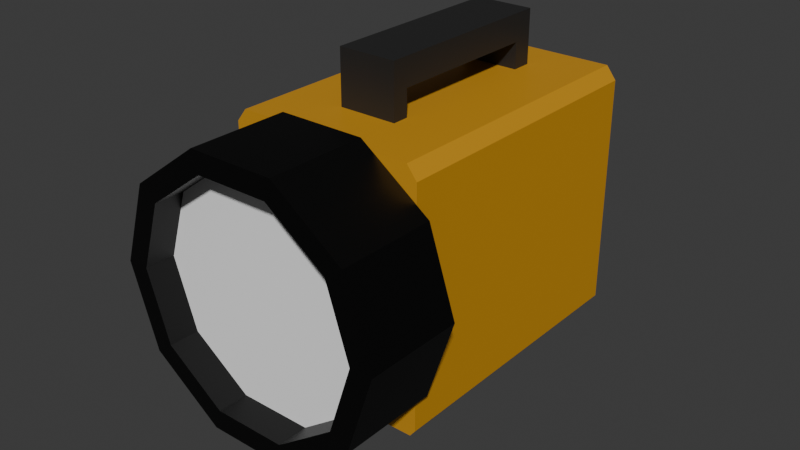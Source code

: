 # Source: flashlight.blend  (saved by Blender 4.2.66; exported with 4.5.12 LTS)
import bpy
from mathutils import Matrix  # noqa: F401  (used for matrix-valued properties, if any)

bpy.ops.wm.read_factory_settings(use_empty=True)
scene = bpy.context.scene
scene.name = 'Scene'

# ---- collections
col_collection = bpy.data.collections.new('Collection'); scene.collection.children.link(col_collection)

# ---- materials (node trees are filled in below, after node groups)
mat_material_002 = bpy.data.materials.new('Material.002')
mat_material_001 = bpy.data.materials.new('Material.001')
mat_material_003 = bpy.data.materials.new('Material.003')
mat_material = bpy.data.materials.new('Material')
mat_material.alpha_threshold = 0.0
mat_material.roughness = 0.5
mat_material.line_color = (0.0, 0.0, 0.0, 1.0)

# ---- material node trees
mat_material_002.use_nodes = True; mat_material_002.node_tree.nodes.clear()
_N = mat_material_002.node_tree.nodes; _L = mat_material_002.node_tree.links
n0 = _N.new('ShaderNodeBsdfPrincipled'); n0.name = 'Principled BSDF'; n0.location = (10, 300)
n0.inputs[0].default_value = (0.0, 0.0, 0.0, 1.0)
n0.inputs[1].default_value = 0.3057
n1 = _N.new('ShaderNodeOutputMaterial'); n1.name = 'Material Output'; n1.location = (300, 300)
_L.new(n0.outputs[0], n1.inputs[0])
n1.is_active_output = True
mat_material_001.use_nodes = True; mat_material_001.node_tree.nodes.clear()
_N = mat_material_001.node_tree.nodes; _L = mat_material_001.node_tree.links
n0 = _N.new('ShaderNodeBsdfPrincipled'); n0.name = 'Principled BSDF'; n0.location = (10, 300)
n0.inputs[0].default_value = (0.8002, 0.3872, 0.02039, 1.0)
n0.inputs[1].default_value = 0.3
n1 = _N.new('ShaderNodeOutputMaterial'); n1.name = 'Material Output'; n1.location = (300, 300)
_L.new(n0.outputs[0], n1.inputs[0])
n1.is_active_output = True
mat_material_003.use_nodes = True; mat_material_003.node_tree.nodes.clear()
_N = mat_material_003.node_tree.nodes; _L = mat_material_003.node_tree.links
n0 = _N.new('ShaderNodeBsdfPrincipled'); n0.name = 'Principled BSDF'; n0.location = (10, 300)
n0.inputs[0].default_value = (0.01783, 0.01783, 0.01783, 1.0)
n1 = _N.new('ShaderNodeOutputMaterial'); n1.name = 'Material Output'; n1.location = (300, 300)
_L.new(n0.outputs[0], n1.inputs[0])
n1.is_active_output = True
mat_material.use_nodes = True; mat_material.node_tree.nodes.clear()
_N = mat_material.node_tree.nodes; _L = mat_material.node_tree.links
n0 = _N.new('ShaderNodeOutputMaterial'); n0.name = 'Material Output'; n0.location = (300, 300)
n1 = _N.new('ShaderNodeBsdfPrincipled'); n1.name = 'Principled BSDF'; n1.location = (10, 300)
n1.inputs[0].default_value = (1.0, 1.0, 1.0, 1.0)
n1.inputs[3].default_value = 1.45
_L.new(n1.outputs[0], n0.inputs[0])
n0.is_active_output = True

# ---- world
world_world = bpy.data.worlds.new('World'); scene.world = world_world
world_world.use_nodes = True; world_world.node_tree.nodes.clear()
_N = world_world.node_tree.nodes; _L = world_world.node_tree.links
n0 = _N.new('ShaderNodeOutputWorld'); n0.name = 'World Output'; n0.location = (300, 300)
n1 = _N.new('ShaderNodeBackground'); n1.name = 'Background'; n1.location = (10, 300)
n1.inputs[0].default_value = (0.05088, 0.05088, 0.05088, 1.0)
_L.new(n1.outputs[0], n0.inputs[0])
n0.is_active_output = True
world_world.color = (0.05088, 0.05088, 0.05088)
world_world.sun_shadow_jitter_overblur = 0.0

# ---- meshes
me_cylinder_001 = bpy.data.meshes.new('Cylinder.001')
me_cylinder_001.from_pydata([(0.0, 0.035, -1.0), (0.0, 0.02952, 1.0), (0.02057, 0.02832, -1.0), (0.01735, 0.02388, 1.0), (0.03329, 0.01082, -1.0), (0.02807, 0.009121, 1.0), (0.03329, -0.01082, -1.0), (0.02807, -0.009121, 1.0), (0.02057, -0.02832, -1.0), (0.01735, -0.02388, 1.0), (0.0, -0.035, -1.0), (0.0, -0.02952, 1.0), (-0.02057, -0.02832, -1.0), (-0.01735, -0.02388, 1.0), (-0.03329, -0.01082, -1.0), (-0.02807, -0.009121, 1.0), (-0.03329, 0.01082, -1.0), (-0.02807, 0.009121, 1.0), (-0.02057, 0.02832, -1.0), (-0.01735, 0.02388, 1.0), (0.02057, 0.02832, 1.0), (0.0, 0.035, 1.0), (0.03329, 0.01082, 1.0), (0.03329, -0.01082, 1.0), (0.02057, -0.02832, 1.0), (0.0, -0.035, 1.0), (-0.02057, -0.02832, 1.0), (-0.03329, -0.01082, 1.0), (-0.03329, 0.01082, 1.0), (-0.02057, 0.02832, 1.0), (0.01735, 0.02384, 0.394), (0.0, 0.02948, 0.394), (0.02807, 0.00908, 0.394), (0.02807, -0.009162, 0.394), (0.01735, -0.02392, 0.394), (0.0, -0.02956, 0.394), (-0.01735, -0.02392, 0.394), (-0.02807, -0.009162, 0.394), (-0.02807, 0.00908, 0.394), (-0.01735, 0.02384, 0.394)], [], [(0, 21, 20, 2), (2, 20, 22, 4), (4, 22, 23, 6), (6, 23, 24, 8), (8, 24, 25, 10), (10, 25, 26, 12), (12, 26, 27, 14), (14, 27, 28, 16), (3, 1, 31, 30), (16, 28, 29, 18), (18, 29, 21, 0), (0, 2, 4, 6, 8, 10, 12, 14, 16, 18), (1, 3, 20, 21), (3, 5, 22, 20), (5, 7, 23, 22), (7, 9, 24, 23), (9, 11, 25, 24), (11, 13, 26, 25), (13, 15, 27, 26), (15, 17, 28, 27), (17, 19, 29, 28), (19, 1, 21, 29), (17, 15, 37, 38), (11, 9, 34, 35), (5, 3, 30, 32), (19, 17, 38, 39), (13, 11, 35, 36), (7, 5, 32, 33), (1, 19, 39, 31), (15, 13, 36, 37), (9, 7, 33, 34)])
_uv = me_cylinder_001.uv_layers.new(name='UVMap')
_uv.uv.foreach_set('vector', [1.0, 0.5, 1.0, 1.0, 0.9, 1.0, 0.9, 0.5, 0.9, 0.5, 0.9, 1.0, 0.8, 1.0, 0.8, 0.5, 0.8, 0.5, 0.8, 1.0, 0.7, 1.0, 0.7, 0.5, 0.7, 0.5, 0.7, 1.0, 0.6, 1.0, 0.6, 0.5, 0.6, 0.5, 0.6, 1.0, 0.5, 1.0, 0.5, 0.5, 0.5, 0.5, 0.5, 1.0, 0.4, 1.0, 0.4, 0.5, 0.4, 0.5, 0.4, 1.0, 0.3, 1.0, 0.3, 0.5, 0.3, 0.5, 0.3, 1.0, 0.2, 1.0, 0.2, 0.5, 0.369, 0.4137, 0.25, 0.4524, 0.25, 0.4524, 0.369, 0.4137, 0.2, 0.5, 0.2, 1.0, 0.1, 1.0, 0.1, 0.5, 0.1, 0.5, 0.1, 1.0, -7.451e-08, 1.0, -7.451e-08, 0.5, 0.75, 0.49, 0.8911, 0.4442, 0.9783, 0.3242, 0.9783, 0.1758, 0.8911, 0.05584, 0.75, 0.01, 0.6089, 0.05584, 0.5217, 0.1758, 0.5217, 0.3242, 0.6089, 0.4442, 0.25, 0.4524, 0.369, 0.4137, 0.3911, 0.4442, 0.25, 0.49, 0.369, 0.4137, 0.4425, 0.3125, 0.4783, 0.3242, 0.3911, 0.4442, 0.4425, 0.3125, 0.4425, 0.1875, 0.4783, 0.1758, 0.4783, 0.3242, 0.4425, 0.1875, 0.369, 0.08626, 0.3911, 0.05584, 0.4783, 0.1758, 0.369, 0.08626, 0.25, 0.0476, 0.25, 0.01, 0.3911, 0.05584, 0.25, 0.0476, 0.131, 0.08626, 0.1089, 0.05584, 0.25, 0.01, 0.131, 0.08626, 0.05751, 0.1875, 0.02175, 0.1758, 0.1089, 0.05584, 0.05751, 0.1875, 0.05751, 0.3125, 0.02175, 0.3242, 0.02175, 0.1758, 0.05751, 0.3125, 0.131, 0.4137, 0.1089, 0.4442, 0.02175, 0.3242, 0.131, 0.4137, 0.25, 0.4524, 0.25, 0.49, 0.1089, 0.4442, 0.05751, 0.3125, 0.05751, 0.1875, 0.05751, 0.1875, 0.05751, 0.3125, 0.25, 0.0476, 0.369, 0.08626, 0.369, 0.08626, 0.25, 0.0476, 0.4425, 0.3125, 0.369, 0.4137, 0.369, 0.4137, 0.4425, 0.3125, 0.131, 0.4137, 0.05751, 0.3125, 0.05751, 0.3125, 0.131, 0.4137, 0.131, 0.08626, 0.25, 0.0476, 0.25, 0.0476, 0.131, 0.08626, 0.4425, 0.1875, 0.4425, 0.3125, 0.4425, 0.3125, 0.4425, 0.1875, 0.25, 0.4524, 0.131, 0.4137, 0.131, 0.4137, 0.25, 0.4524, 0.05751, 0.1875, 0.131, 0.08626, 0.131, 0.08626, 0.05751, 0.1875, 0.369, 0.08626, 0.4425, 0.1875, 0.4425, 0.1875, 0.369, 0.08626])
me_cylinder_001.materials.append(mat_material_002)
me_cylinder_001.update()
me_cube_001 = bpy.data.meshes.new('Cube.001')
me_cube_001.from_pydata([(-0.8984, -1.0, 1.0), (-1.0, -1.0, 0.8984), (-1.0, 1.0, 0.8984), (-0.8984, 1.0, 1.0), (1.0, -1.0, 0.8984), (0.8984, -1.0, 1.0), (0.8984, 1.0, 1.0), (1.0, 1.0, 0.8984), (-1.0, -1.0, -0.9449), (-0.9449, -1.0, -1.0), (-0.9449, 1.0, -1.0), (-1.0, 1.0, -0.9449), (0.9449, -1.0, -1.0), (1.0, -1.0, -0.9449), (1.0, 1.0, -0.9449), (0.9449, 1.0, -1.0)], [], [(6, 3, 0, 5), (10, 11, 2, 3, 6, 7, 14, 15), (12, 13, 4, 5, 0, 1, 8, 9), (14, 7, 4, 13), (0, 3, 2, 1), (6, 5, 4, 7), (8, 1, 2, 11), (10, 9, 8, 11), (12, 15, 14, 13), (10, 15, 12, 9)])
_uv = me_cube_001.uv_layers.new(name='UVMap')
_uv.uv.foreach_set('vector', [0.6377, 0.5, 0.8623, 0.5, 0.8623, 0.75, 0.6377, 0.75, 0.375, 0.2569, 0.3819, 0.25, 0.6123, 0.25, 0.625, 0.2627, 0.625, 0.4873, 0.6123, 0.5, 0.3819, 0.5, 0.375, 0.4931, 0.375, 0.7569, 0.3819, 0.75, 0.6123, 0.75, 0.625, 0.7627, 0.625, 0.9873, 0.6123, 1.0, 0.3819, 1.0, 0.375, 0.9931, 0.3819, 0.5, 0.6123, 0.5, 0.6123, 0.75, 0.3819, 0.75, 0.625, 0.0, 0.625, 0.25, 0.6123, 0.25, 0.6123, 0.0, 0.6377, 0.5, 0.6377, 0.75, 0.6123, 0.75, 0.6123, 0.5, 0.3819, 0.0, 0.6123, 0.0, 0.6123, 0.25, 0.3819, 0.25, 0.1319, 0.5, 0.1319, 0.75, 0.125, 0.75, 0.125, 0.5, 0.3681, 0.75, 0.3681, 0.5, 0.3819, 0.5, 0.3819, 0.75, 0.1319, 0.5, 0.3681, 0.5, 0.3681, 0.75, 0.1319, 0.75])
me_cube_001.materials.append(mat_material_001)
me_cube_001.update()
me_cube_002 = bpy.data.meshes.new('Cube.002')
me_cube_002.from_pydata([(-1.0, -1.0, -1.0), (-1.0, -1.0, 1.0), (-1.0, 1.0, -1.0), (-1.0, 1.0, 1.0), (1.0, -1.0, -1.0), (1.0, -1.0, 1.0), (1.0, 1.0, -1.0), (1.0, 1.0, 1.0), (-1.0, -0.8309, -1.0), (-1.0, -0.8309, 1.0), (1.0, -0.8309, -1.0), (1.0, -0.8309, 1.0), (-1.0, 0.7911, 1.0), (1.0, 0.7911, -1.0), (-1.0, 0.7911, -1.0), (1.0, 0.7911, 1.0), (-1.0, -0.8309, -2.893), (-1.0, -1.0, -2.893), (1.0, 1.0, -2.893), (-1.0, 1.0, -2.893), (1.0, 0.7911, -2.893), (1.0, -1.0, -2.893), (1.0, -0.8309, -2.893), (-1.0, 0.7911, -2.893)], [], [(14, 12, 3, 2), (2, 3, 7, 6), (10, 11, 5, 4), (4, 5, 1, 0), (0, 8, 16, 17), (11, 9, 1, 5), (15, 12, 9, 11), (14, 13, 10, 8), (13, 15, 11, 10), (0, 1, 9, 8), (6, 7, 15, 13), (14, 2, 19, 23), (7, 3, 12, 15), (8, 9, 12, 14), (16, 22, 21, 17), (19, 18, 20, 23), (6, 13, 20, 18), (13, 14, 23, 20), (10, 4, 21, 22), (4, 0, 17, 21), (8, 10, 22, 16), (2, 6, 18, 19)])
_uv = me_cube_002.uv_layers.new(name='UVMap')
_uv.uv.foreach_set('vector', [0.375, 0.2239, 0.625, 0.2239, 0.625, 0.25, 0.375, 0.25, 0.375, 0.25, 0.625, 0.25, 0.625, 0.5, 0.375, 0.5, 0.375, 0.7289, 0.625, 0.7289, 0.625, 0.75, 0.375, 0.75, 0.375, 0.75, 0.625, 0.75, 0.625, 1.0, 0.375, 1.0, 0.375, 0.0, 0.375, 0.02114, 0.375, 0.02114, 0.375, 0.0, 0.625, 0.7289, 0.875, 0.7289, 0.875, 0.75, 0.625, 0.75, 0.625, 0.5261, 0.875, 0.5261, 0.875, 0.7289, 0.625, 0.7289, 0.125, 0.5261, 0.375, 0.5261, 0.375, 0.7289, 0.125, 0.7289, 0.375, 0.5261, 0.625, 0.5261, 0.625, 0.7289, 0.375, 0.7289, 0.375, 0.0, 0.625, 0.0, 0.625, 0.02114, 0.375, 0.02114, 0.375, 0.5, 0.625, 0.5, 0.625, 0.5261, 0.375, 0.5261, 0.375, 0.2239, 0.375, 0.25, 0.375, 0.25, 0.375, 0.2239, 0.625, 0.5, 0.875, 0.5, 0.875, 0.5261, 0.625, 0.5261, 0.375, 0.02114, 0.625, 0.02114, 0.625, 0.2239, 0.375, 0.2239, 0.125, 0.7289, 0.375, 0.7289, 0.375, 0.75, 0.125, 0.75, 0.125, 0.5, 0.375, 0.5, 0.375, 0.5261, 0.125, 0.5261, 0.375, 0.5, 0.375, 0.5261, 0.375, 0.5261, 0.375, 0.5, 0.375, 0.5261, 0.125, 0.5261, 0.125, 0.5261, 0.375, 0.5261, 0.375, 0.7289, 0.375, 0.75, 0.375, 0.75, 0.375, 0.7289, 0.375, 0.75, 0.375, 1.0, 0.375, 1.0, 0.375, 0.75, 0.125, 0.7289, 0.375, 0.7289, 0.375, 0.7289, 0.125, 0.7289, 0.375, 0.25, 0.375, 0.5, 0.375, 0.5, 0.375, 0.25])
me_cube_002.materials.append(mat_material_003)
me_cube_002.update()
me_cylinder_002 = bpy.data.meshes.new('Cylinder.002')
me_cylinder_002.from_pydata([(0.01735, 0.02384, 0.394), (0.0, 0.02948, 0.394), (0.02807, 0.00908, 0.394), (0.02807, -0.009162, 0.394), (0.01735, -0.02392, 0.394), (0.0, -0.02956, 0.394), (-0.01735, -0.02392, 0.394), (-0.02807, -0.009162, 0.394), (-0.02807, 0.00908, 0.394), (-0.01735, 0.02384, 0.394)], [], [(0, 1, 9, 8, 7, 6, 5, 4, 3, 2)])
_uv = me_cylinder_002.uv_layers.new(name='UVMap')
_uv.uv.foreach_set('vector', [0.369, 0.4137, 0.25, 0.4524, 0.131, 0.4137, 0.05751, 0.3125, 0.05751, 0.1875, 0.131, 0.08626, 0.25, 0.0476, 0.369, 0.08626, 0.4425, 0.1875, 0.4425, 0.3125])
me_cylinder_002.materials.append(mat_material)
me_cylinder_002.update()

# ---- objects
ob_cylinder = bpy.data.objects.new('Cylinder', me_cylinder_001)
ob_cube = bpy.data.objects.new('Cube', me_cube_001)
ob_cube_001 = bpy.data.objects.new('Cube.001', me_cube_002)
ob_cylinder_001 = bpy.data.objects.new('Cylinder.001', me_cylinder_002)

# ---- transforms, parenting, visibility, modifiers, constraints
ob_cylinder.parent = ob_cube
ob_cylinder.matrix_parent_inverse = Matrix(((20.0, -0.0, 0.0, -0.0), (-0.0, 13.33, -0.0, -1.377), (0.0, -0.0, 15.53, 0.03733), (-0.0, 0.0, -0.0, 1.0)))
ob_cylinder.location = (0.0, 0.003106, 0.0)
ob_cylinder.rotation_euler = (1.571, 0.3142, 0.0)
ob_cylinder.scale = (2.0, 2.0, 0.025)
ob_cube.location = (0.0, 0.1033, -0.002403)
ob_cube.scale = (0.05, 0.075, 0.06438)
ob_cube_001.parent = ob_cube
ob_cube_001.matrix_parent_inverse = Matrix(((20.0, -0.0, 0.0, -0.0), (-0.0, 13.33, -0.0, -1.377), (0.0, -0.0, 15.53, 0.03733), (-0.0, 0.0, -0.0, 1.0)))
ob_cube_001.location = (0.0, 0.1059, 0.08227)
ob_cube_001.scale = (0.01486, 0.04934, 0.007018)
ob_cylinder_001.parent = ob_cube
ob_cylinder_001.matrix_parent_inverse = Matrix(((20.0, -0.0, 0.0, -0.0), (-0.0, 13.33, -0.0, -1.377), (0.0, -0.0, 15.53, 0.03733), (-0.0, 0.0, -0.0, 1.0)))
ob_cylinder_001.location = (0.0, 0.003106, 0.0)
ob_cylinder_001.rotation_euler = (1.576, 0.314, 0.0)
ob_cylinder_001.scale = (2.0, 2.0, 0.025)

# ---- collection membership
col_collection.objects.link(ob_cylinder)
col_collection.objects.link(ob_cube)
col_collection.objects.link(ob_cube_001)
col_collection.objects.link(ob_cylinder_001)

# ---- scene / render settings (as saved in the file)
scene.frame_start = 1; scene.frame_end = 250; scene.frame_set(1)
scene.render.engine = 'BLENDER_EEVEE_NEXT'
bpy.context.view_layer.update()

# ---- added for rendering (the .blend has no active camera and no usable light): camera, sun
cam_auto = bpy.data.cameras.new('AutoCamera')
cam_auto.lens = 50.0
cam_auto.sensor_width = 36.0
cam_auto.clip_end = 1000.0
ob_auto_camera = bpy.data.objects.new('AutoCamera', cam_auto)
scene.collection.objects.link(ob_auto_camera)
ob_auto_camera.location = (0.292677, -0.273019, 0.235215)
ob_auto_camera.rotation_euler = (1.09748, -7.21219e-08, 0.694738)
scene.camera = ob_auto_camera
light_auto_sun = bpy.data.lights.new('AutoSun', 'SUN')
light_auto_sun.energy = 3.0
light_auto_sun.angle = 0.0523599
ob_auto_sun = bpy.data.objects.new('AutoSun', light_auto_sun)
scene.collection.objects.link(ob_auto_sun)
ob_auto_sun.rotation_euler = (0.872665, 0.174533, 0.523599)
bpy.context.view_layer.update()
